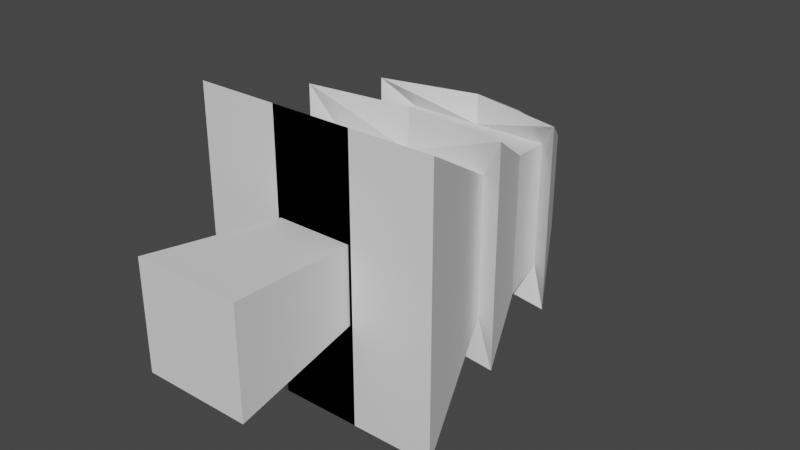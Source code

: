 # Source: Tree.blend  (saved by Blender 3.1.7; exported with 4.5.12 LTS)
import bpy
from mathutils import Matrix  # noqa: F401  (used for matrix-valued properties, if any)

bpy.ops.wm.read_factory_settings(use_empty=True)
scene = bpy.context.scene
scene.name = 'Scene'

# ---- world
world_world = bpy.data.worlds.new('World'); scene.world = world_world
world_world.use_nodes = True; world_world.node_tree.nodes.clear()
_N = world_world.node_tree.nodes; _L = world_world.node_tree.links
n0 = _N.new('ShaderNodeOutputWorld'); n0.name = 'World Output'; n0.location = (300, 300)
n1 = _N.new('ShaderNodeBackground'); n1.name = 'Background'; n1.location = (10, 300)
n1.inputs[0].default_value = (0.05088, 0.05088, 0.05088, 1.0)
_L.new(n1.outputs[0], n0.inputs[0])
n0.is_active_output = True
world_world.color = (0.05088, 0.05088, 0.05088)
world_world.use_sun_shadow = False
world_world.sun_shadow_jitter_overblur = 0.0

# ---- meshes
me_cube_008 = bpy.data.meshes.new('Cube.008')
me_cube_008.from_pydata([(0.004782, 4.462, 1.0), (0.004782, 4.462, -1.0), (-0.583, 1.779, 1.997), (-0.583, 1.779, -1.997), (1.183, 4.274, 1.0), (1.183, 4.274, -1.0), (1.771, 1.779, 1.997), (1.771, 1.779, -1.997), (0.004782, 3.502, 1.0), (0.004782, 3.502, -1.0), (1.183, 3.502, 1.0), (1.183, 3.502, -1.0), (0.0, 3.529, 1.581), (1.526, 3.342, -1.581), (0.0, 3.529, -1.581), (1.526, 3.342, 1.581), (0.0, 5.987, 0.7996), (0.0, 5.987, -0.7996), (0.8113, 5.764, -0.7072), (0.8113, 5.764, 0.7072), (0.002391, 4.975, 0.9), (0.002391, 4.975, -0.9), (1.056, 4.975, 0.9), (1.056, 4.975, -0.9), (0.0, 4.992, 1.326), (1.418, 4.655, 1.326), (0.0, 4.915, -1.326), (1.418, 4.655, -1.326), (0.0, 6.882, 4.47e-07)], [], [(8, 9, 3, 2), (2, 3, 7, 6), (15, 13, 5, 4), (26, 24, 16, 17), (12, 15, 4, 0), (13, 14, 1, 5), (7, 3, 9, 11), (2, 6, 10, 8), (6, 7, 11, 10), (12, 14, 9, 8), (0, 1, 14, 12), (11, 9, 14, 13), (8, 10, 15, 12), (10, 11, 13, 15), (16, 19, 28), (24, 25, 19, 16), (27, 26, 17, 18), (25, 27, 18, 19), (4, 5, 23, 22), (5, 1, 21, 23), (0, 4, 22, 20), (1, 0, 20, 21), (22, 23, 27, 25), (23, 21, 26, 27), (20, 22, 25, 24), (21, 20, 24, 26), (17, 16, 28), (18, 17, 28), (19, 18, 28)])
_uv = me_cube_008.uv_layers.new(name='UVMap')
_uv.uv.foreach_set('vector', [0.375, 0.125, 0.625, 0.125, 0.625, 0.25, 0.375, 0.25, 0.375, 0.25, 0.625, 0.25, 0.625, 0.5, 0.375, 0.5, 0.375, 0.6875, 0.625, 0.6875, 0.625, 0.75, 0.375, 0.75, 0.625, 0.0, 0.375, 0.0, 0.375, 0.0, 0.625, 0.0, 0.125, 0.6875, 0.375, 0.6875, 0.375, 0.75, 0.125, 0.75, 0.625, 0.6875, 0.875, 0.6875, 0.875, 0.75, 0.625, 0.75, 0.625, 0.5, 0.875, 0.5, 0.875, 0.625, 0.625, 0.625, 0.125, 0.5, 0.375, 0.5, 0.375, 0.625, 0.125, 0.625, 0.375, 0.5, 0.625, 0.5, 0.625, 0.625, 0.375, 0.625, 0.375, 0.0625, 0.625, 0.0625, 0.625, 0.125, 0.375, 0.125, 0.375, 0.0, 0.625, 0.0, 0.625, 0.0625, 0.375, 0.0625, 0.625, 0.625, 0.875, 0.625, 0.875, 0.6875, 0.625, 0.6875, 0.125, 0.625, 0.375, 0.625, 0.375, 0.6875, 0.125, 0.6875, 0.375, 0.625, 0.625, 0.625, 0.625, 0.6875, 0.375, 0.6875, 0.125, 0.75, 0.375, 0.75, 0.125, 0.75, 0.125, 0.75, 0.375, 0.75, 0.375, 0.75, 0.125, 0.75, 0.625, 0.75, 0.875, 0.75, 0.875, 0.75, 0.625, 0.75, 0.375, 0.75, 0.625, 0.75, 0.625, 0.75, 0.375, 0.75, 0.375, 0.75, 0.625, 0.75, 0.625, 0.75, 0.375, 0.75, 0.625, 0.75, 0.875, 0.75, 0.875, 0.75, 0.625, 0.75, 0.125, 0.75, 0.375, 0.75, 0.375, 0.75, 0.125, 0.75, 0.625, 0.0, 0.375, 0.0, 0.375, 0.0, 0.625, 0.0, 0.375, 0.75, 0.625, 0.75, 0.625, 0.75, 0.375, 0.75, 0.625, 0.75, 0.875, 0.75, 0.875, 0.75, 0.625, 0.75, 0.125, 0.75, 0.375, 0.75, 0.375, 0.75, 0.125, 0.75, 0.625, 0.0, 0.375, 0.0, 0.375, 0.0, 0.625, 0.0, 0.625, 0.0, 0.375, 0.0, 0.625, 0.0, 0.625, 0.75, 0.875, 0.75, 0.625, 0.75, 0.375, 0.75, 0.625, 0.75, 0.375, 0.75])
me_cube_008.use_remesh_fix_poles = True
me_cube_008.use_remesh_preserve_attributes = False
me_cube_008.update()
me_cube_009 = bpy.data.meshes.new('Cube.009')
me_cube_009.from_pydata([(-0.756, -0.4733, -0.756), (-0.756, -0.4733, 0.756), (-0.18, 4.787, -0.18), (-0.18, 4.787, 0.18), (0.756, -0.4733, -0.756), (0.756, -0.4733, 0.756), (0.18, 4.787, -0.18), (0.18, 4.787, 0.18), (0.0, 4.787, -0.18), (0.0, 4.787, 0.18), (0.0, -0.4733, -0.756), (0.0, -0.4733, 0.756), (-0.756, -0.4733, 0.0), (-0.18, 4.787, 0.0), (0.18, 4.787, 0.0), (0.756, -0.4733, 0.0), (0.0, -0.4733, 0.0), (0.0, 4.787, 0.0)], [], [(12, 1, 3, 13), (17, 9, 7, 14), (14, 7, 5, 15), (16, 11, 1, 12), (8, 6, 4, 10), (9, 3, 1, 11), (7, 9, 11, 5), (2, 8, 10, 0), (15, 5, 11, 16), (13, 3, 9, 17), (2, 13, 17, 8), (4, 15, 16, 10), (10, 16, 12, 0), (6, 14, 15, 4), (8, 17, 14, 6), (0, 12, 13, 2)])
_uv = me_cube_009.uv_layers.new(name='UVMap')
_uv.uv.foreach_set('vector', [0.5, 0.0, 0.625, 0.0, 0.625, 0.25, 0.5, 0.25, 0.5, 0.375, 0.625, 0.375, 0.625, 0.5, 0.5, 0.5, 0.5, 0.5, 0.625, 0.5, 0.625, 0.75, 0.5, 0.75, 0.5, 0.875, 0.625, 0.875, 0.625, 1.0, 0.5, 1.0, 0.25, 0.5, 0.375, 0.5, 0.375, 0.75, 0.25, 0.75, 0.75, 0.5, 0.875, 0.5, 0.875, 0.75, 0.75, 0.75, 0.625, 0.5, 0.75, 0.5, 0.75, 0.75, 0.625, 0.75, 0.125, 0.5, 0.25, 0.5, 0.25, 0.75, 0.125, 0.75, 0.5, 0.75, 0.625, 0.75, 0.625, 0.875, 0.5, 0.875, 0.5, 0.25, 0.625, 0.25, 0.625, 0.375, 0.5, 0.375, 0.375, 0.25, 0.5, 0.25, 0.5, 0.375, 0.375, 0.375, 0.375, 0.75, 0.5, 0.75, 0.5, 0.875, 0.375, 0.875, 0.375, 0.875, 0.5, 0.875, 0.5, 1.0, 0.375, 1.0, 0.375, 0.5, 0.5, 0.5, 0.5, 0.75, 0.375, 0.75, 0.375, 0.375, 0.5, 0.375, 0.5, 0.5, 0.375, 0.5, 0.375, 0.0, 0.5, 0.0, 0.5, 0.25, 0.375, 0.25])
me_cube_009.use_remesh_fix_poles = True
me_cube_009.use_remesh_preserve_attributes = False
me_cube_009.update()

# ---- objects
ob_leaves = bpy.data.objects.new('Leaves', me_cube_008)
ob_trunck = bpy.data.objects.new('Trunck', me_cube_009)

# ---- transforms, parenting, visibility, modifiers, constraints
ob_leaves.location = (0.0, 0.0, 0.0)
_m = ob_leaves.modifiers.new('Mirror', 'MIRROR')
_m.use_clip = True
ob_trunck.location = (0.0, 0.3082, 0.0)

# ---- collection membership
scene.collection.objects.link(ob_leaves)
scene.collection.objects.link(ob_trunck)

# ---- scene / render settings (as saved in the file)
scene.frame_start = 1; scene.frame_end = 250; scene.frame_set(1)
scene.render.engine = 'BLENDER_EEVEE_NEXT'
scene.cycles.sampling_pattern = 'TABULATED_SOBOL'
scene.cycles.use_light_tree = False
scene.view_settings.view_transform = 'Filmic'
bpy.context.view_layer.update()

# ---- added for rendering (the .blend has no active camera and no usable light): camera, sun
cam_auto = bpy.data.cameras.new('AutoCamera')
cam_auto.lens = 50.0
cam_auto.sensor_width = 36.0
cam_auto.clip_end = 1000.0
ob_auto_camera = bpy.data.objects.new('AutoCamera', cam_auto)
scene.collection.objects.link(ob_auto_camera)
ob_auto_camera.location = (8.18048, -6.45794, 6.54439)
ob_auto_camera.rotation_euler = (1.09748, -7.21219e-08, 0.694738)
scene.camera = ob_auto_camera
light_auto_sun = bpy.data.lights.new('AutoSun', 'SUN')
light_auto_sun.energy = 3.0
light_auto_sun.angle = 0.0523599
ob_auto_sun = bpy.data.objects.new('AutoSun', light_auto_sun)
scene.collection.objects.link(ob_auto_sun)
ob_auto_sun.rotation_euler = (0.872665, 0.174533, 0.523599)
bpy.context.view_layer.update()
